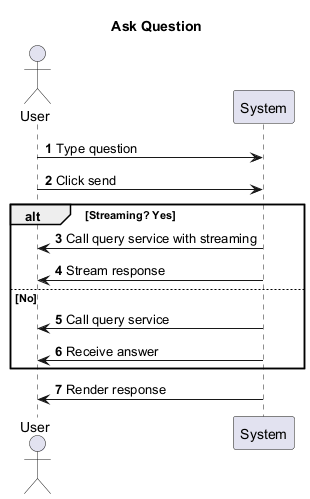

The diagram above was rendered by PlantUML. Its source (embedded in the PNG):
@startuml
title Ask Question
autonumber
actor User
participant System

User -> System : Type question
User -> System : Click send
alt Streaming? Yes
  System -> User : Call query service with streaming
  System -> User : Stream response
else No
  System -> User : Call query service
  System -> User : Receive answer
end
System -> User : Render response
@enduml